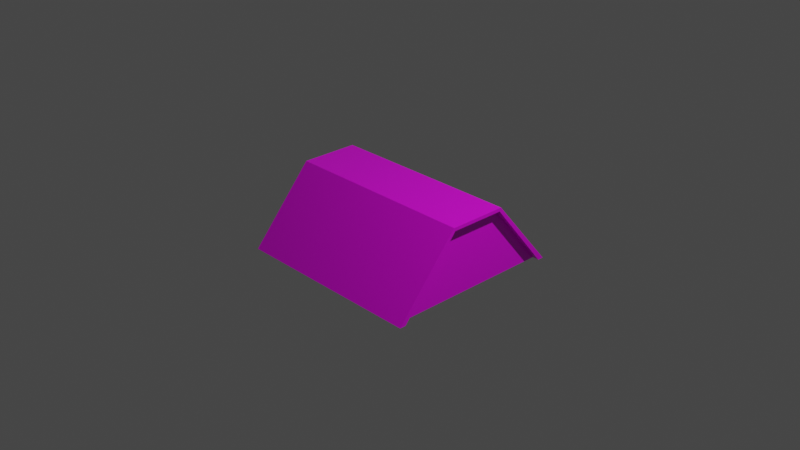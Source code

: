 # Source: techo_m.blend  (saved by Blender 2.93.21; exported with 4.5.12 LTS)
import bpy
from mathutils import Matrix  # noqa: F401  (used for matrix-valued properties, if any)

bpy.ops.wm.read_factory_settings(use_empty=True)
scene = bpy.context.scene
scene.name = 'Scene'

# ---- collections
col_collection = bpy.data.collections.new('Collection'); scene.collection.children.link(col_collection)

# ---- images (referenced by path relative to the original .blend; pixels are not part of the script)
import os
ASSET_DIR = os.environ.get("B2B_ASSET_DIR", "")  # directory of the original .blend (textures are referenced by path, not embedded)
HERE = os.path.dirname(os.path.abspath(__file__))  # packed textures are extracted next to this script under _unpacked/

def load_image(name, relpath, width, height, colorspace="sRGB"):
    """Load a texture the original file referenced (path relative to the .blend, or extracted next to this script)."""
    p = next((c for c in (os.path.join(HERE, relpath), os.path.join(ASSET_DIR, relpath)) if relpath and os.path.exists(c)), "")
    if p:
        img = bpy.data.images.load(p, check_existing=True)
        img.name = name
    else:  # same state as the original file: an image datablock whose file is absent (Cycles renders it pink)
        img = bpy.data.images.new(name, width, height)
        img.source = "FILE"
        img.filepath = "//" + (relpath or name)
    img.colorspace_settings.name = colorspace
    return img
img_materialbase = load_image('materialBase', 'materialBase.png', 1024, 1024, 'sRGB')

# ---- materials (node trees are filled in below, after node groups)
mat_material = bpy.data.materials.new('Material')
mat_material.alpha_threshold = 0.0
mat_material.line_color = (0.0, 0.0, 0.0, 1.0)

# ---- material node trees
mat_material.use_nodes = True; mat_material.node_tree.nodes.clear()
_N = mat_material.node_tree.nodes; _L = mat_material.node_tree.links
n0 = _N.new('ShaderNodeOutputMaterial'); n0.name = 'Material Output'; n0.location = (300, 300)
n1 = _N.new('ShaderNodeBsdfPrincipled'); n1.name = 'Principled BSDF'; n1.location = (10, 300)
n1.distribution = 'GGX'
n1.subsurface_method = 'BURLEY'
n1.inputs[2].default_value = 0.4
n1.inputs[3].default_value = 1.45
n1.inputs[27].default_value = (0.0, 0.0, 0.0, 1.0)
n1.inputs[28].default_value = 1.0
n2 = _N.new('ShaderNodeTexImage'); n2.name = 'Imagen'; n2.location = (-280, 280)
n2.image = img_materialbase
_L.new(n1.outputs[0], n0.inputs[0])
_L.new(n2.outputs[0], n1.inputs[0])
n0.is_active_output = True

# ---- world
world_world = bpy.data.worlds.new('World'); scene.world = world_world
world_world.use_nodes = True; world_world.node_tree.nodes.clear()
_N = world_world.node_tree.nodes; _L = world_world.node_tree.links
n0 = _N.new('ShaderNodeOutputWorld'); n0.name = 'World Output'; n0.location = (300, 300)
n1 = _N.new('ShaderNodeBackground'); n1.name = 'Background'; n1.location = (10, 300)
n1.inputs[0].default_value = (0.05088, 0.05088, 0.05088, 1.0)
_L.new(n1.outputs[0], n0.inputs[0])
n0.is_active_output = True
world_world.color = (0.05088, 0.05088, 0.05088)
world_world.use_sun_shadow = False
world_world.sun_shadow_jitter_overblur = 0.0

# ---- cameras
cam_camera = bpy.data.cameras.new('Camera')
cam_camera.clip_end = 100.0
cam_camera.ortho_scale = 7.314

# ---- lights
light_light = bpy.data.lights.new('Light', 'POINT')
light_light.transmission_factor = 0.0
light_light.energy = 1000.0
light_light.shadow_soft_size = 0.1
light_light.shadow_maximum_resolution = 0.006
light_light.use_absolute_resolution = True

# ---- meshes
me_cube = bpy.data.meshes.new('Cube')
me_cube.from_pydata([(1.0, -0.3191, 1.0), (1.0, -1.0, -1.0), (1.0, -0.2725, 1.0), (1.075, 0.0, 0.9081), (1.075, -0.3028, 0.9081), (1.0, 0.0, 1.0), (1.075, -0.932, -1.0), (1.0, 0.0, -1.0), (1.075, -0.3191, 1.0), (1.075, -0.2725, 1.0), (1.0, -0.932, -1.0), (1.075, 0.0, 1.0), (1.0, -0.3504, 0.9081), (1.0, 0.0, 0.9081), (1.075, -1.0, -1.0), (1.075, -0.3504, 0.9081), (1.0, -0.3028, 0.9081), (0.0, -0.3191, 1.0), (0.0, -1.0, -1.0), (0.0, 0.0, -1.0), (0.0, 0.0, 1.0), (0.0, -0.932, -1.0), (0.0, -0.2725, 1.0), (0.0, -0.3504, 0.9081)], [], [(12, 1, 14, 15), (19, 7, 10, 21), (16, 13, 3, 4), (5, 2, 9, 11), (7, 13, 16, 10), (10, 16, 4, 6), (0, 12, 15, 8), (6, 4, 15, 14), (2, 0, 8, 9), (1, 12, 23, 18), (5, 20, 22, 2), (3, 11, 9, 4), (4, 9, 8, 15), (2, 22, 17, 0), (12, 0, 17, 23), (18, 21, 10, 1), (6, 14, 1, 10)])
_uv = me_cube.uv_layers.new(name='UVMap')
_uv.uv.foreach_set('vector', [0.2905, 0.6208, 0.2905, 0.03955, 0.3121, 0.03955, 0.3121, 0.6208, 0.7923, 0.6868, 0.7923, 0.9752, 0.5235, 0.9752, 0.5235, 0.6868, 0.4588, 0.5093, 0.4588, 0.422, 0.4804, 0.422, 0.4804, 0.5093, 0.2905, 0.741, 0.2905, 0.6624, 0.3122, 0.6624, 0.3122, 0.741, 0.862, 0.02553, 0.862, 0.5758, 0.7747, 0.5758, 0.5933, 0.02553, 0.374, 0.4019, 0.374, 0.9813, 0.3524, 0.9813, 0.3524, 0.4019, 0.2905, 0.6488, 0.2905, 0.6208, 0.3121, 0.6208, 0.3121, 0.6488, 0.9743, 0.3515, 0.9005, 0.9262, 0.8881, 0.9203, 0.9566, 0.3431, 0.2905, 0.6624, 0.2905, 0.649, 0.3122, 0.649, 0.3122, 0.6624, 0.2905, 0.03955, 0.2905, 0.6208, 0.002092, 0.6208, 0.002092, 0.03955, 0.2905, 0.741, 0.002149, 0.741, 0.002149, 0.6624, 0.2905, 0.6624, 0.9793, 0.9639, 0.9679, 0.9878, 0.897, 0.9539, 0.9005, 0.9262, 0.9005, 0.9262, 0.897, 0.9539, 0.8848, 0.9481, 0.8881, 0.9203, 0.2905, 0.6624, 0.002149, 0.6624, 0.002149, 0.649, 0.2905, 0.649, 0.2905, 0.6208, 0.2905, 0.6488, 0.002092, 0.6488, 0.002092, 0.6208, 0.002092, 0.03955, 0.5235, 0.6868, 0.5235, 0.9752, 0.2905, 0.03955, 0.9743, 0.3515, 0.9566, 0.3431, 0.2905, 0.03955, 0.374, 0.4019])
me_cube.materials.append(mat_material)
me_cube.use_remesh_preserve_volume = False
me_cube.use_remesh_preserve_attributes = False
me_cube.use_mirror_vertex_groups = False
me_cube.update()

# ---- objects
ob_cube = bpy.data.objects.new('Cube', me_cube)
ob_light = bpy.data.objects.new('Light', light_light)
ob_camera = bpy.data.objects.new('Camera', cam_camera)

# ---- transforms, parenting, visibility, modifiers, constraints
ob_cube.location = (0.0, 0.0, 0.0)
ob_cube.scale = (1.0, 1.0, 0.3944)
ob_cube.lock_rotations_4d = False
ob_cube.empty_display_type = 'ARROWS'
ob_cube.lineart.crease_threshold = 0.0
_m = ob_cube.modifiers.new('Simetrizar', 'MIRROR')
_m.use_axis = (True, True, False)
_m.use_clip = True
ob_light.location = (4.076, 1.005, 5.904)
ob_light.rotation_euler = (0.6503, 0.05522, 1.866)
ob_light.lock_rotations_4d = False
ob_light.empty_display_type = 'ARROWS'
ob_light.color = (0.0, 0.0, 0.0, 0.0)
ob_light.lineart.crease_threshold = 0.0
ob_camera.location = (7.359, -6.926, 4.958)
ob_camera.rotation_euler = (1.109, 0.0, 0.8149)
ob_camera.lock_rotations_4d = False
ob_camera.empty_display_type = 'ARROWS'
ob_camera.color = (0.0, 0.0, 0.0, 0.0)
ob_camera.display_type = 'WIRE'
ob_camera.lineart.crease_threshold = 0.0

# ---- collection membership
col_collection.objects.link(ob_cube)
col_collection.objects.link(ob_light)
col_collection.objects.link(ob_camera)

# ---- scene / render settings (as saved in the file)
scene.camera = ob_camera
scene.frame_start = 1; scene.frame_end = 250; scene.frame_set(1)
scene.render.engine = 'CYCLES'
scene.cycles.samples = 1024
scene.cycles.sampling_pattern = 'TABULATED_SOBOL'
scene.cycles.use_adaptive_sampling = False
scene.cycles.use_light_tree = False
scene.view_settings.view_transform = 'Filmic'
bpy.context.view_layer.update()
